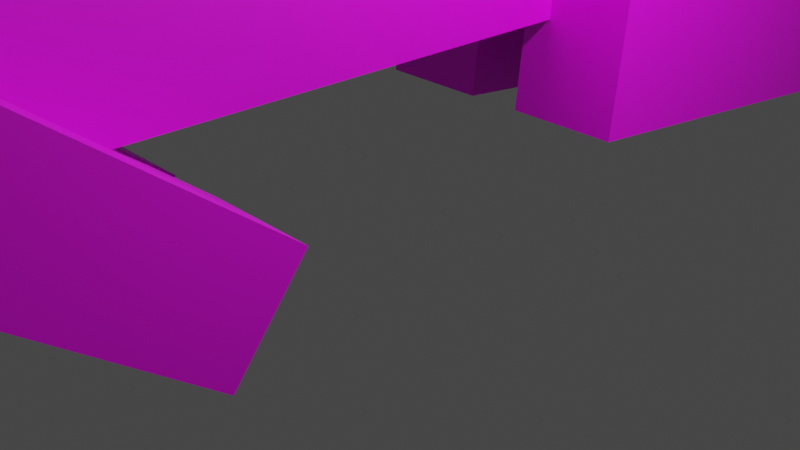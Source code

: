 # Source: censored.blend  (saved by Blender 2.82.7; exported with 4.5.12 LTS)
import bpy
from mathutils import Matrix  # noqa: F401  (used for matrix-valued properties, if any)

bpy.ops.wm.read_factory_settings(use_empty=True)
scene = bpy.context.scene
scene.name = 'Scene'

# ---- collections
col_collection = bpy.data.collections.new('Collection'); scene.collection.children.link(col_collection)

# ---- images (referenced by path relative to the original .blend; pixels are not part of the script)
import os
ASSET_DIR = os.environ.get("B2B_ASSET_DIR", "")  # directory of the original .blend (textures are referenced by path, not embedded)
HERE = os.path.dirname(os.path.abspath(__file__))  # packed textures are extracted next to this script under _unpacked/

def load_image(name, relpath, width, height, colorspace="sRGB"):
    """Load a texture the original file referenced (path relative to the .blend, or extracted next to this script)."""
    p = next((c for c in (os.path.join(HERE, relpath), os.path.join(ASSET_DIR, relpath)) if relpath and os.path.exists(c)), "")
    if p:
        img = bpy.data.images.load(p, check_existing=True)
        img.name = name
    else:  # same state as the original file: an image datablock whose file is absent (Cycles renders it pink)
        img = bpy.data.images.new(name, width, height)
        img.source = "FILE"
        img.filepath = "//" + (relpath or name)
    img.colorspace_settings.name = colorspace
    return img
img_tex_censored = load_image('tex_censored', 'tex_censored.png', 1024, 1024, 'sRGB')

# ---- materials (node trees are filled in below, after node groups)
mat_mat_censored = bpy.data.materials.new('mat_censored')
mat_mat_censored.use_transparent_shadow = False

# ---- material node trees
mat_mat_censored.use_nodes = True; mat_mat_censored.node_tree.nodes.clear()
_N = mat_mat_censored.node_tree.nodes; _L = mat_mat_censored.node_tree.links
n0 = _N.new('ShaderNodeOutputMaterial'); n0.name = 'Material Output'; n0.location = (300, 300)
n1 = _N.new('ShaderNodeBsdfPrincipled'); n1.name = 'Principled BSDF'; n1.location = (10, 300)
n1.distribution = 'GGX'
n1.subsurface_method = 'BURLEY'
n1.inputs[3].default_value = 1.45
n1.inputs[27].default_value = (0.0, 0.0, 0.0, 1.0)
n1.inputs[28].default_value = 1.0
n2 = _N.new('ShaderNodeTexImage'); n2.name = 'Image Texture'; n2.location = (-280, 260)
n2.image = img_tex_censored
_L.new(n1.outputs[0], n0.inputs[0])
_L.new(n2.outputs[0], n1.inputs[0])
n0.is_active_output = True

# ---- world
world_world = bpy.data.worlds.new('World'); scene.world = world_world
world_world.use_nodes = True; world_world.node_tree.nodes.clear()
_N = world_world.node_tree.nodes; _L = world_world.node_tree.links
n0 = _N.new('ShaderNodeOutputWorld'); n0.name = 'World Output'; n0.location = (300, 300)
n1 = _N.new('ShaderNodeBackground'); n1.name = 'Background'; n1.location = (10, 300)
n1.inputs[0].default_value = (0.05088, 0.05088, 0.05088, 1.0)
_L.new(n1.outputs[0], n0.inputs[0])
n0.is_active_output = True
world_world.color = (0.05088, 0.05088, 0.05088)
world_world.use_sun_shadow = False
world_world.sun_shadow_jitter_overblur = 0.0

# ---- cameras
cam_camera = bpy.data.cameras.new('Camera')
cam_camera.clip_end = 100.0
cam_camera.ortho_scale = 7.314

# ---- lights
light_light = bpy.data.lights.new('Light', 'POINT')
light_light.transmission_factor = 0.0
light_light.energy = 1000.0
light_light.shadow_soft_size = 0.1
light_light.shadow_maximum_resolution = 0.006
light_light.use_absolute_resolution = True

# ---- meshes
me_cube_001 = bpy.data.meshes.new('Cube.001')
me_cube_001.from_pydata([(-6.525, -0.5997, 1.902), (-6.525, -0.5997, 4.902), (-6.525, 0.5997, 1.902), (-6.525, 0.5997, 4.902), (6.525, -0.5997, 1.902), (6.525, -0.5997, 4.902), (6.525, 0.5997, 1.902), (6.525, 0.5997, 4.902), (2.945, -0.5997, 7.237), (2.16, -0.5997, 8.764), (2.945, 0.5997, 7.237), (2.16, 0.5997, 8.764), (9.59, -0.5997, 10.65), (8.805, -0.5997, 12.18), (9.59, 0.5997, 10.65), (8.805, 0.5997, 12.18), (-7.684, -0.6057, 3.927), (-8.241, -0.6057, 5.042), (-7.684, 0.6057, 3.927), (-8.241, 0.6057, 5.042), (-2.834, -0.6057, 6.349), (-3.391, -0.6057, 7.464), (-2.834, 0.6057, 6.349), (-3.391, 0.6057, 7.464), (-10.74, -0.6117, 6.606), (-10.46, -0.6117, 7.647), (-10.74, 0.6117, 6.606), (-10.46, 0.6117, 7.647), (-6.218, -0.6117, 5.39), (-5.938, -0.6117, 6.43), (-6.218, 0.6117, 5.39), (-5.938, 0.6117, 6.43), (3.112, -1.5, 0.1052), (2.346, -1.5, 1.096), (3.112, -0.3003, 0.1052), (2.346, -0.3003, 1.096), (7.424, -1.5, 3.437), (6.658, -1.5, 4.428), (7.424, -0.3003, 3.437), (6.658, -0.3003, 4.428), (6.4, -1.506, 3.165), (7.098, -1.506, 4.205), (6.4, -0.2943, 3.165), (7.098, -0.2943, 4.205), (10.92, -1.506, 0.128), (11.62, -1.506, 1.168), (10.92, -0.2943, 0.128), (11.62, -0.2943, 1.168), (3.112, 0.3003, 0.1052), (2.346, 0.3003, 1.096), (3.112, 1.5, 0.1052), (2.346, 1.5, 1.096), (7.424, 0.3003, 3.437), (6.658, 0.3003, 4.428), (7.424, 1.5, 3.437), (6.658, 1.5, 4.428), (6.4, 0.2943, 3.165), (7.098, 0.2943, 4.205), (6.4, 1.506, 3.165), (7.098, 1.506, 4.205), (10.92, 0.2943, 0.128), (11.62, 0.2943, 1.168), (10.92, 1.506, 0.128), (11.62, 1.506, 1.168), (3.609, -0.6057, 8.046), (4.275, -0.6057, 8.848), (3.609, 0.6057, 8.046), (4.275, 0.6057, 8.848), (7.095, -0.6057, 5.148), (7.761, -0.6057, 5.95), (7.095, 0.6057, 5.148), (7.761, 0.6057, 5.95), (4.888, -0.6107, 3.95), (4.43, -0.6107, 4.569), (4.888, 0.6127, 3.95), (4.43, 0.6127, 4.569), (7.579, -0.6107, 5.941), (7.122, -0.6107, 6.56), (7.579, 0.6127, 5.941), (7.122, 0.6127, 6.56), (-8.788, 0.3003, 0.108), (-8.97, 0.3003, 1.816), (-8.788, 1.5, 0.108), (-8.97, 1.5, 1.816), (-1.358, 0.3003, 0.8994), (-1.54, 0.3003, 2.607), (-1.358, 1.5, 0.8994), (-1.54, 1.5, 2.607), (-8.788, -1.5, 0.108), (-8.97, -1.5, 1.816), (-8.788, -0.3003, 0.108), (-8.97, -0.3003, 1.816), (-1.358, -1.5, 0.8994), (-1.54, -1.5, 2.607), (-1.358, -0.3003, 0.8994), (-1.54, -0.3003, 2.607), (-12.92, -1.506, 1.531), (-12.64, -1.506, 2.572), (-12.92, -0.2943, 1.531), (-12.64, -0.2943, 2.572), (-8.392, -1.506, 0.3153), (-8.112, -1.506, 1.356), (-8.392, -0.2943, 0.3153), (-8.112, -0.2943, 1.356), (-12.92, 0.2943, 1.531), (-12.64, 0.2943, 2.572), (-12.92, 1.506, 1.531), (-12.64, 1.506, 2.572), (-8.392, 0.2943, 0.3153), (-8.112, 0.2943, 1.356), (-8.392, 1.506, 0.3153), (-8.112, 1.506, 1.356)], [], [(0, 1, 3, 2), (2, 3, 7, 6), (6, 7, 5, 4), (4, 5, 1, 0), (2, 6, 4, 0), (7, 3, 1, 5), (8, 9, 11, 10), (10, 11, 15, 14), (14, 15, 13, 12), (12, 13, 9, 8), (10, 14, 12, 8), (15, 11, 9, 13), (16, 17, 19, 18), (18, 19, 23, 22), (22, 23, 21, 20), (20, 21, 17, 16), (18, 22, 20, 16), (23, 19, 17, 21), (24, 25, 27, 26), (26, 27, 31, 30), (30, 31, 29, 28), (28, 29, 25, 24), (26, 30, 28, 24), (31, 27, 25, 29), (32, 33, 35, 34), (34, 35, 39, 38), (38, 39, 37, 36), (36, 37, 33, 32), (34, 38, 36, 32), (39, 35, 33, 37), (40, 41, 43, 42), (42, 43, 47, 46), (46, 47, 45, 44), (44, 45, 41, 40), (42, 46, 44, 40), (47, 43, 41, 45), (48, 49, 51, 50), (50, 51, 55, 54), (54, 55, 53, 52), (52, 53, 49, 48), (50, 54, 52, 48), (55, 51, 49, 53), (56, 57, 59, 58), (58, 59, 63, 62), (62, 63, 61, 60), (60, 61, 57, 56), (58, 62, 60, 56), (63, 59, 57, 61), (64, 65, 67, 66), (66, 67, 71, 70), (70, 71, 69, 68), (68, 69, 65, 64), (66, 70, 68, 64), (71, 67, 65, 69), (72, 73, 75, 74), (74, 75, 79, 78), (78, 79, 77, 76), (76, 77, 73, 72), (74, 78, 76, 72), (79, 75, 73, 77), (80, 81, 83, 82), (82, 83, 87, 86), (86, 87, 85, 84), (84, 85, 81, 80), (82, 86, 84, 80), (87, 83, 81, 85), (88, 89, 91, 90), (90, 91, 95, 94), (94, 95, 93, 92), (92, 93, 89, 88), (90, 94, 92, 88), (95, 91, 89, 93), (96, 97, 99, 98), (98, 99, 103, 102), (102, 103, 101, 100), (100, 101, 97, 96), (98, 102, 100, 96), (103, 99, 97, 101), (104, 105, 107, 106), (106, 107, 111, 110), (110, 111, 109, 108), (108, 109, 105, 104), (106, 110, 108, 104), (111, 107, 105, 109)])
_uv = me_cube_001.uv_layers.new(name='UVMap')
_uv.uv.foreach_set('vector', [0.2432, 0.8497, 0.0564, 0.8497, 0.0564, 0.775, 0.2432, 0.775, 0.8297, 0.2591, 0.8297, 0.4459, 0.01713, 0.4459, 0.01713, 0.2591, 0.2323, 0.9627, 0.04551, 0.9627, 0.04551, 0.888, 0.2323, 0.888, 0.8386, 0.0194, 0.8386, 0.2062, 0.02601, 0.2062, 0.02601, 0.0194, 0.8536, 0.7456, 0.04103, 0.7456, 0.04103, 0.6709, 0.8536, 0.6709, 0.8587, 0.5894, 0.04607, 0.5894, 0.04607, 0.5147, 0.8587, 0.5147, 0.2432, 0.8497, 0.0564, 0.8497, 0.0564, 0.775, 0.2432, 0.775, 0.8297, 0.2591, 0.8297, 0.4459, 0.01713, 0.4459, 0.01713, 0.2591, 0.2323, 0.9627, 0.04551, 0.9627, 0.04551, 0.888, 0.2323, 0.888, 0.8386, 0.0194, 0.8386, 0.2062, 0.02601, 0.2062, 0.02601, 0.0194, 0.8536, 0.7456, 0.04103, 0.7456, 0.04103, 0.6709, 0.8536, 0.6709, 0.8587, 0.5894, 0.04607, 0.5894, 0.04607, 0.5147, 0.8587, 0.5147, 0.2432, 0.8497, 0.0564, 0.8497, 0.0564, 0.775, 0.2432, 0.775, 0.8297, 0.2591, 0.8297, 0.4459, 0.01713, 0.4459, 0.01713, 0.2591, 0.2323, 0.9627, 0.04551, 0.9627, 0.04551, 0.888, 0.2323, 0.888, 0.8386, 0.0194, 0.8386, 0.2062, 0.02601, 0.2062, 0.02601, 0.0194, 0.8536, 0.7456, 0.04103, 0.7456, 0.04103, 0.6709, 0.8536, 0.6709, 0.8587, 0.5894, 0.04607, 0.5894, 0.04607, 0.5147, 0.8587, 0.5147, 0.2432, 0.8497, 0.0564, 0.8497, 0.0564, 0.775, 0.2432, 0.775, 0.8297, 0.2591, 0.8297, 0.4459, 0.01713, 0.4459, 0.01713, 0.2591, 0.2323, 0.9627, 0.04551, 0.9627, 0.04551, 0.888, 0.2323, 0.888, 0.8386, 0.0194, 0.8386, 0.2062, 0.02601, 0.2062, 0.02601, 0.0194, 0.8536, 0.7456, 0.04103, 0.7456, 0.04103, 0.6709, 0.8536, 0.6709, 0.8587, 0.5894, 0.04607, 0.5894, 0.04607, 0.5147, 0.8587, 0.5147, 0.2432, 0.8497, 0.0564, 0.8497, 0.0564, 0.775, 0.2432, 0.775, 0.8297, 0.2591, 0.8297, 0.4459, 0.01713, 0.4459, 0.01713, 0.2591, 0.2323, 0.9627, 0.04551, 0.9627, 0.04551, 0.888, 0.2323, 0.888, 0.8386, 0.0194, 0.8386, 0.2062, 0.02601, 0.2062, 0.02601, 0.0194, 0.8536, 0.7456, 0.04103, 0.7456, 0.04103, 0.6709, 0.8536, 0.6709, 0.8587, 0.5894, 0.04607, 0.5894, 0.04607, 0.5147, 0.8587, 0.5147, 0.2432, 0.8497, 0.0564, 0.8497, 0.0564, 0.775, 0.2432, 0.775, 0.8297, 0.2591, 0.8297, 0.4459, 0.01713, 0.4459, 0.01713, 0.2591, 0.2323, 0.9627, 0.04551, 0.9627, 0.04551, 0.888, 0.2323, 0.888, 0.8386, 0.0194, 0.8386, 0.2062, 0.02601, 0.2062, 0.02601, 0.0194, 0.8536, 0.7456, 0.04103, 0.7456, 0.04103, 0.6709, 0.8536, 0.6709, 0.8587, 0.5894, 0.04607, 0.5894, 0.04607, 0.5147, 0.8587, 0.5147, 0.2432, 0.8497, 0.0564, 0.8497, 0.0564, 0.775, 0.2432, 0.775, 0.8297, 0.2591, 0.8297, 0.4459, 0.01713, 0.4459, 0.01713, 0.2591, 0.2323, 0.9627, 0.04551, 0.9627, 0.04551, 0.888, 0.2323, 0.888, 0.8386, 0.0194, 0.8386, 0.2062, 0.02601, 0.2062, 0.02601, 0.0194, 0.8536, 0.7456, 0.04103, 0.7456, 0.04103, 0.6709, 0.8536, 0.6709, 0.8587, 0.5894, 0.04607, 0.5894, 0.04607, 0.5147, 0.8587, 0.5147, 0.2432, 0.8497, 0.0564, 0.8497, 0.0564, 0.775, 0.2432, 0.775, 0.8297, 0.2591, 0.8297, 0.4459, 0.01713, 0.4459, 0.01713, 0.2591, 0.2323, 0.9627, 0.04551, 0.9627, 0.04551, 0.888, 0.2323, 0.888, 0.8386, 0.0194, 0.8386, 0.2062, 0.02601, 0.2062, 0.02601, 0.0194, 0.8536, 0.7456, 0.04103, 0.7456, 0.04103, 0.6709, 0.8536, 0.6709, 0.8587, 0.5894, 0.04607, 0.5894, 0.04607, 0.5147, 0.8587, 0.5147, 0.2432, 0.8497, 0.0564, 0.8497, 0.0564, 0.775, 0.2432, 0.775, 0.8297, 0.2591, 0.8297, 0.4459, 0.01713, 0.4459, 0.01713, 0.2591, 0.2323, 0.9627, 0.04551, 0.9627, 0.04551, 0.888, 0.2323, 0.888, 0.8386, 0.0194, 0.8386, 0.2062, 0.02601, 0.2062, 0.02601, 0.0194, 0.8536, 0.7456, 0.04103, 0.7456, 0.04103, 0.6709, 0.8536, 0.6709, 0.8587, 0.5894, 0.04607, 0.5894, 0.04607, 0.5147, 0.8587, 0.5147, 0.2432, 0.8497, 0.0564, 0.8497, 0.0564, 0.775, 0.2432, 0.775, 0.8297, 0.2591, 0.8297, 0.4459, 0.01713, 0.4459, 0.01713, 0.2591, 0.2323, 0.9627, 0.04551, 0.9627, 0.04551, 0.888, 0.2323, 0.888, 0.8386, 0.0194, 0.8386, 0.2062, 0.02601, 0.2062, 0.02601, 0.0194, 0.8536, 0.7456, 0.04103, 0.7456, 0.04103, 0.6709, 0.8536, 0.6709, 0.8587, 0.5894, 0.04607, 0.5894, 0.04607, 0.5147, 0.8587, 0.5147, 0.2432, 0.8497, 0.0564, 0.8497, 0.0564, 0.775, 0.2432, 0.775, 0.8297, 0.2591, 0.8297, 0.4459, 0.01713, 0.4459, 0.01713, 0.2591, 0.2323, 0.9627, 0.04551, 0.9627, 0.04551, 0.888, 0.2323, 0.888, 0.8386, 0.0194, 0.8386, 0.2062, 0.02601, 0.2062, 0.02601, 0.0194, 0.8536, 0.7456, 0.04103, 0.7456, 0.04103, 0.6709, 0.8536, 0.6709, 0.8587, 0.5894, 0.04607, 0.5894, 0.04607, 0.5147, 0.8587, 0.5147, 0.2432, 0.8497, 0.0564, 0.8497, 0.0564, 0.775, 0.2432, 0.775, 0.8297, 0.2591, 0.8297, 0.4459, 0.01713, 0.4459, 0.01713, 0.2591, 0.2323, 0.9627, 0.04551, 0.9627, 0.04551, 0.888, 0.2323, 0.888, 0.8386, 0.0194, 0.8386, 0.2062, 0.02601, 0.2062, 0.02601, 0.0194, 0.8536, 0.7456, 0.04103, 0.7456, 0.04103, 0.6709, 0.8536, 0.6709, 0.8587, 0.5894, 0.04607, 0.5894, 0.04607, 0.5147, 0.8587, 0.5147, 0.2432, 0.8497, 0.0564, 0.8497, 0.0564, 0.775, 0.2432, 0.775, 0.8297, 0.2591, 0.8297, 0.4459, 0.01713, 0.4459, 0.01713, 0.2591, 0.2323, 0.9627, 0.04551, 0.9627, 0.04551, 0.888, 0.2323, 0.888, 0.8386, 0.0194, 0.8386, 0.2062, 0.02601, 0.2062, 0.02601, 0.0194, 0.8536, 0.7456, 0.04103, 0.7456, 0.04103, 0.6709, 0.8536, 0.6709, 0.8587, 0.5894, 0.04607, 0.5894, 0.04607, 0.5147, 0.8587, 0.5147, 0.2432, 0.8497, 0.0564, 0.8497, 0.0564, 0.775, 0.2432, 0.775, 0.8297, 0.2591, 0.8297, 0.4459, 0.01713, 0.4459, 0.01713, 0.2591, 0.2323, 0.9627, 0.04551, 0.9627, 0.04551, 0.888, 0.2323, 0.888, 0.8386, 0.0194, 0.8386, 0.2062, 0.02601, 0.2062, 0.02601, 0.0194, 0.8536, 0.7456, 0.04103, 0.7456, 0.04103, 0.6709, 0.8536, 0.6709, 0.8587, 0.5894, 0.04607, 0.5894, 0.04607, 0.5147, 0.8587, 0.5147])
me_cube_001.materials.append(mat_mat_censored)
me_cube_001.use_remesh_fix_poles = True
me_cube_001.use_remesh_preserve_attributes = False
me_cube_001.use_mirror_vertex_groups = False
me_cube_001.update()
arm_armature = bpy.data.armatures.new('Armature')  # bones are not reproduced

# ---- objects
ob_light = bpy.data.objects.new('Light', light_light)
ob_camera = bpy.data.objects.new('Camera', cam_camera)
ob_body = bpy.data.objects.new('Body', me_cube_001)
ob_armature = bpy.data.objects.new('Armature', arm_armature)

# ---- transforms, parenting, visibility, modifiers, constraints
ob_light.location = (4.076, 1.005, 5.904)
ob_light.rotation_euler = (0.6503, 0.05522, 1.866)
ob_light.lock_rotations_4d = False
ob_light.empty_display_type = 'ARROWS'
ob_light.color = (0.0, 0.0, 0.0, 0.0)
ob_light.lineart.crease_threshold = 0.0
ob_camera.location = (7.359, -6.926, 4.958)
ob_camera.rotation_euler = (1.109, 0.0, 0.8149)
ob_camera.lock_rotations_4d = False
ob_camera.empty_display_type = 'ARROWS'
ob_camera.color = (0.0, 0.0, 0.0, 0.0)
ob_camera.display_type = 'WIRE'
ob_camera.lineart.crease_threshold = 0.0
ob_body.parent = ob_armature
ob_body.matrix_parent_inverse = Matrix(((1.192e-08, -1.0, 0.0, -0.0), (1.0, 1.192e-08, -0.0, 0.0), (0.0, -0.0, 1.0, -0.0), (-0.0, 0.0, -0.0, 1.0)))
ob_body.location = (0.0, 0.0, 0.0)
ob_body.rotation_euler = (0.0, -0.0, 4.712)
ob_body.lineart.crease_threshold = 0.0
_vg = ob_body.vertex_groups.new(name='Hips')
for _i, _w in zip([0, 1, 2, 3, 4, 5, 6, 7], [0.6, 0.6, 0.6, 0.6, 0.6, 0.6, 0.6, 0.6]): _vg.add([_i], _w, 'REPLACE')
_vg = ob_body.vertex_groups.new(name='Spine')
for _i, _w in zip([0, 1, 2, 3, 4, 5, 6, 7, 72, 73, 74, 75, 76, 77, 78, 79], [0.3, 0.3, 0.3, 0.3, 0.3, 0.3, 0.3, 0.3, 0.6, 0.6, 0.6, 0.6, 0.6, 0.6, 0.6, 0.6]): _vg.add([_i], _w, 'REPLACE')
_vg = ob_body.vertex_groups.new(name='Chest')
for _i, _w in zip([0, 1, 2, 3, 4, 5, 6, 7, 72, 73, 74, 75, 76, 77, 78, 79], [0.1, 0.1, 0.1, 0.1, 0.1, 0.1, 0.1, 0.1, 0.3, 0.3, 0.3, 0.3, 0.3, 0.3, 0.3, 0.3]): _vg.add([_i], _w, 'REPLACE')
_vg = ob_body.vertex_groups.new(name='Neck')
for _i, _w in zip([64, 65, 66, 67, 68, 69, 70, 71, 72, 73, 74, 75, 76, 77, 78, 79], [0.7, 0.7, 0.7, 0.7, 0.7, 0.7, 0.7, 0.7, 0.1, 0.1, 0.1, 0.1, 0.1, 0.1, 0.1, 0.1]): _vg.add([_i], _w, 'REPLACE')
_vg = ob_body.vertex_groups.new(name='Head')
for _i, _w in zip([8, 9, 10, 11, 12, 13, 14, 15, 64, 65, 66, 67, 68, 69, 70, 71], [1.0, 1.0, 1.0, 1.0, 1.0, 1.0, 1.0, 1.0, 0.3, 0.3, 0.3, 0.3, 0.3, 0.3, 0.3, 0.3]): _vg.add([_i], _w, 'REPLACE')
_vg = ob_body.vertex_groups.new(name='Shoulder_R')
_vg = ob_body.vertex_groups.new(name='Upperarm_R')
_vg = ob_body.vertex_groups.new(name='Arm_R')
_vg = ob_body.vertex_groups.new(name='Hand_R')
_vg = ob_body.vertex_groups.new(name='Shoulder_L')
_vg = ob_body.vertex_groups.new(name='Upperarm_L')
_vg = ob_body.vertex_groups.new(name='Arm_L')
_vg = ob_body.vertex_groups.new(name='Hand_L')
_vg = ob_body.vertex_groups.new(name='Upperleg_L')
_vg = ob_body.vertex_groups.new(name='Leg_L')
_vg = ob_body.vertex_groups.new(name='Foot_L')
_vg = ob_body.vertex_groups.new(name='Upperleg_R')
_vg = ob_body.vertex_groups.new(name='Leg_R')
_vg = ob_body.vertex_groups.new(name='Foot_R')
_vg = ob_body.vertex_groups.new(name='Upperforeleg_R')
for _i, _w in zip([32, 33, 34, 35, 36, 37, 38, 39], [0.9, 0.9, 0.9, 0.9, 0.9, 0.9, 0.9, 0.9]): _vg.add([_i], _w, 'REPLACE')
_vg = ob_body.vertex_groups.new(name='Foreleg_R')
for _i, _w in zip([40, 41, 42, 43, 44, 45, 46, 47], [0.5, 0.5, 0.5, 0.5, 0.5, 0.5, 0.5, 0.5]): _vg.add([_i], _w, 'REPLACE')
_vg = ob_body.vertex_groups.new(name='Forefoot_R')
for _i, _w in zip([40, 41, 42, 43, 44, 45, 46, 47], [0.5, 0.5, 0.5, 0.5, 0.5, 0.5, 0.5, 0.5]): _vg.add([_i], _w, 'REPLACE')
_vg = ob_body.vertex_groups.new(name='Upperforeleg_L')
for _i, _w in zip([48, 49, 50, 51, 52, 53, 54, 55], [0.9, 0.9, 0.9, 0.9, 0.9, 0.9, 0.9, 0.9]): _vg.add([_i], _w, 'REPLACE')
_vg = ob_body.vertex_groups.new(name='Foreleg_L')
for _i, _w in zip([32, 33, 34, 35, 36, 37, 38, 39, 48, 49, 50, 51, 52, 53, 54, 55, 56, 57, 58, 59, 60, 61, 62, 63], [0.1, 0.1, 0.1, 0.1, 0.1, 0.1, 0.1, 0.1, 0.1, 0.1, 0.1, 0.1, 0.1, 0.1, 0.1, 0.1, 0.5, 1.0, 1.0, 1.0, 1.0, 1.0, 1.0, 1.0]): _vg.add([_i], _w, 'REPLACE')
_vg = ob_body.vertex_groups.new(name='Forefoot_L')
for _i, _w in zip([56, 57, 58, 59, 60, 61, 62, 63], [0.5, 1.0, 1.0, 1.0, 1.0, 1.0, 1.0, 1.0]): _vg.add([_i], _w, 'REPLACE')
_vg = ob_body.vertex_groups.new(name='Upperhindleg_R')
for _i, _w in zip([88, 89, 90, 91, 92, 93, 94, 95], [0.5, 0.5, 0.5, 0.5, 0.5, 0.5, 0.5, 0.5]): _vg.add([_i], _w, 'REPLACE')
_vg = ob_body.vertex_groups.new(name='Hindleg_R')
for _i, _w in zip([88, 89, 90, 91, 92, 93, 94, 95, 96, 97, 98, 99, 100, 101, 103], [0.5, 0.5, 0.5, 0.5, 0.5, 0.5, 0.5, 0.5, 0.1, 0.1, 0.1, 0.1, 0.1, 0.1, 0.1]): _vg.add([_i], _w, 'REPLACE')
_vg = ob_body.vertex_groups.new(name='Hindfoot_R')
for _i, _w in zip([96, 97, 98, 99, 100, 101, 102, 103], [0.9, 0.9, 0.9, 0.9, 0.9, 0.9, 1.0, 0.9]): _vg.add([_i], _w, 'REPLACE')
_vg = ob_body.vertex_groups.new(name='Upperhindleg_L')
for _i, _w in zip([80, 81, 82, 83, 84, 85, 86, 87], [0.5, 0.5, 0.5, 0.5, 0.5, 0.5, 0.5, 0.5]): _vg.add([_i], _w, 'REPLACE')
_vg = ob_body.vertex_groups.new(name='Hindleg_L')
for _i, _w in zip([80, 81, 82, 83, 84, 85, 86, 87, 104, 105, 106, 107, 108, 109, 110, 111], [0.5, 0.5, 0.5, 0.5, 0.5, 0.5, 0.5, 0.5, 1.0, 1.0, 1.0, 1.0, 0.1, 1.0, 1.0, 1.0]): _vg.add([_i], _w, 'REPLACE')
_vg = ob_body.vertex_groups.new(name='Hindfoot_L')
for _i, _w in zip([104, 105, 106, 107, 108, 109, 110, 111], [1.0, 1.0, 1.0, 1.0, 0.9, 1.0, 1.0, 1.0]): _vg.add([_i], _w, 'REPLACE')
_m = ob_body.modifiers.new('Armature', 'ARMATURE')
_m.object = ob_armature
ob_armature.location = (0.0, 0.0, 0.0)
ob_armature.rotation_euler = (0.0, -0.0, 4.712)
ob_armature.show_in_front = True
ob_armature.lineart.crease_threshold = 0.0

# ---- collection membership
col_collection.objects.link(ob_light)
col_collection.objects.link(ob_camera)
col_collection.objects.link(ob_body)
col_collection.objects.link(ob_armature)

# ---- scene / render settings (as saved in the file)
scene.camera = ob_camera
scene.frame_start = 1; scene.frame_end = 250; scene.frame_set(2)
scene.render.engine = 'BLENDER_EEVEE_NEXT'
scene.cycles.use_denoising = False
scene.cycles.samples = 128
scene.cycles.sampling_pattern = 'TABULATED_SOBOL'
scene.cycles.use_adaptive_sampling = False
scene.cycles.use_light_tree = False
scene.view_settings.view_transform = 'Filmic'
bpy.context.view_layer.update()
